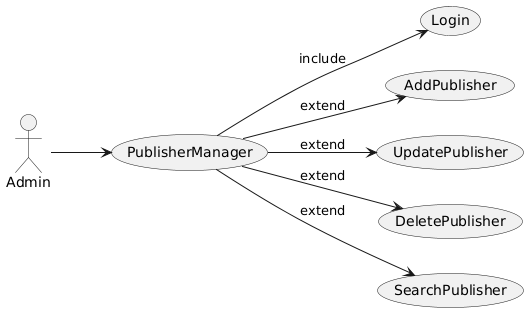

The diagram above was rendered by PlantUML. Its source (embedded in the PNG):
@startuml
left to right direction

actor Admin

usecase "PublisherManager" as UC1
usecase "Login" as UC2
usecase "AddPublisher" as UC3
usecase "UpdatePublisher" as UC4
usecase "DeletePublisher" as UC5
usecase "SearchPublisher" as UC6

Admin --> UC1
UC1 --> UC2 : include
UC1 --> UC3 : extend
UC1 --> UC4 : extend
UC1 --> UC5 : extend
UC1 --> UC6 : extend
@enduml